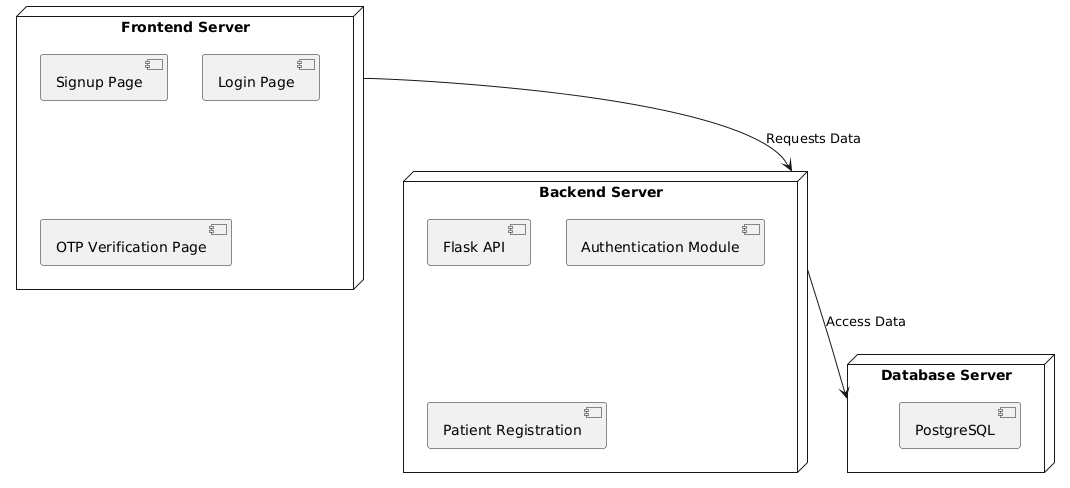

The diagram above was rendered by PlantUML. Its source (embedded in the PNG):
@startuml
node "Frontend Server" {
  [Signup Page]
  [Login Page]
  [OTP Verification Page]
}

node "Backend Server" {
  [Flask API]
  [Authentication Module]
  [Patient Registration]
}

node "Database Server" {
  [PostgreSQL]
}

[Frontend Server] --> [Backend Server] : "Requests Data"
[Backend Server] --> [Database Server] : "Access Data"
@enduml